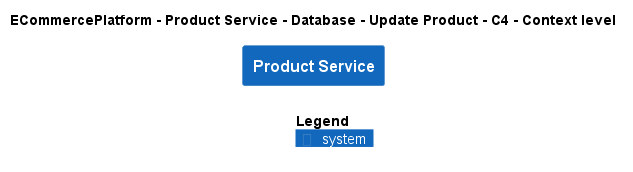

The diagram above was rendered by PlantUML. Its source (embedded in the PNG):
@startuml
!include ..\..\..\..\..\..\..\.c4s\C4_Context.puml

AddElementTag("c4interflow:lifecycle:new", $bgColor=green, $fontColor=#ffffff, $borderColor=green, $shadowing="False")
AddElementTag("c4interflow:lifecycle:changed", $bgColor=orange, $fontColor=#ffffff, $borderColor=orange, $shadowing="False")
AddElementTag("c4interflow:lifecycle:removed", $bgColor=red, $fontColor=#ffffff, $borderColor=red, $shadowing="False")

AddRelTag("c4interflow:lifecycle:new", $textColor=green, $lineColor=green)
AddRelTag("c4interflow:lifecycle:changed", $textColor=orange, $lineColor=orange)
AddRelTag("c4interflow:lifecycle:removed", $textColor=red, $lineColor=red)

SHOW_PERSON_PORTRAIT()
LAYOUT_TOP_DOWN()

skinparam linetype polyline

title ECommercePlatform - Product Service - Database - Update Product - C4 - Context level

System(ECommercePlatform.SoftwareSystems.ProductService, "Product Service", "")



SHOW_LEGEND()
@enduml